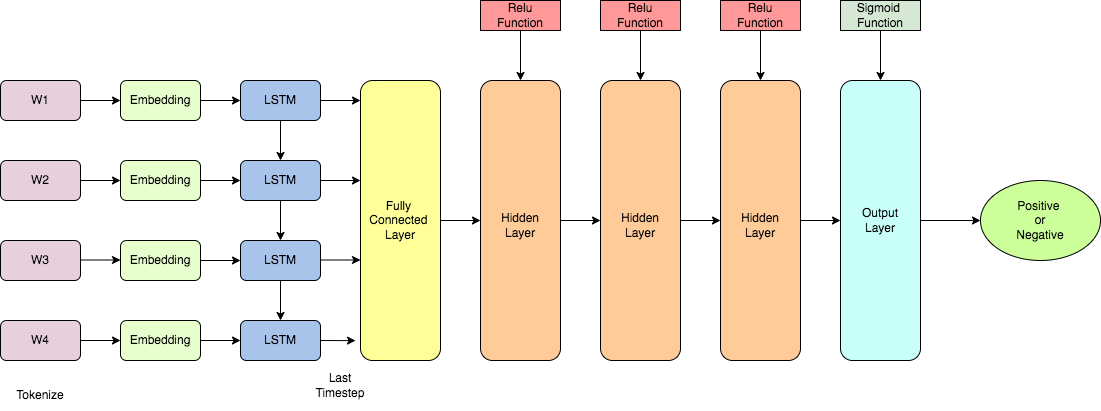

The diagram above was exported from draw.io. Its source (the exported page's mxGraphModel, read from the mxfile embedded in the PNG):
<mxGraphModel dx="1186" dy="614" grid="1" gridSize="10" guides="1" tooltips="1" connect="1" arrows="1" fold="1" page="1" pageScale="1" pageWidth="827" pageHeight="1169" math="0" shadow="0">
  <root>
    <mxCell id="0" />
    <mxCell id="1" parent="0" />
    <mxCell id="nDjdrBG7usyNz1fxnf4w-1" value="" style="rounded=1;whiteSpace=wrap;html=1;fillColor=#E6D0DE;" vertex="1" parent="1">
      <mxGeometry x="40" y="80" width="80" height="40" as="geometry" />
    </mxCell>
    <mxCell id="nDjdrBG7usyNz1fxnf4w-19" style="edgeStyle=orthogonalEdgeStyle;rounded=0;orthogonalLoop=1;jettySize=auto;html=1;exitX=1;exitY=0.5;exitDx=0;exitDy=0;entryX=0;entryY=0.5;entryDx=0;entryDy=0;" edge="1" parent="1" source="nDjdrBG7usyNz1fxnf4w-2" target="nDjdrBG7usyNz1fxnf4w-8">
      <mxGeometry relative="1" as="geometry" />
    </mxCell>
    <mxCell id="nDjdrBG7usyNz1fxnf4w-2" value="" style="rounded=1;whiteSpace=wrap;html=1;fillColor=#E6D0DE;" vertex="1" parent="1">
      <mxGeometry x="40" y="320" width="80" height="40" as="geometry" />
    </mxCell>
    <mxCell id="nDjdrBG7usyNz1fxnf4w-3" value="" style="rounded=1;whiteSpace=wrap;html=1;fillColor=#E6D0DE;" vertex="1" parent="1">
      <mxGeometry x="40" y="240" width="80" height="40" as="geometry" />
    </mxCell>
    <mxCell id="nDjdrBG7usyNz1fxnf4w-4" value="" style="rounded=1;whiteSpace=wrap;html=1;fillColor=#E6D0DE;" vertex="1" parent="1">
      <mxGeometry x="40" y="160" width="80" height="40" as="geometry" />
    </mxCell>
    <mxCell id="nDjdrBG7usyNz1fxnf4w-20" style="edgeStyle=orthogonalEdgeStyle;rounded=0;orthogonalLoop=1;jettySize=auto;html=1;exitX=1;exitY=0.5;exitDx=0;exitDy=0;entryX=0;entryY=0.5;entryDx=0;entryDy=0;" edge="1" parent="1" source="nDjdrBG7usyNz1fxnf4w-5" target="nDjdrBG7usyNz1fxnf4w-9">
      <mxGeometry relative="1" as="geometry" />
    </mxCell>
    <mxCell id="nDjdrBG7usyNz1fxnf4w-5" value="" style="rounded=1;whiteSpace=wrap;html=1;fillColor=#E6FFCC;" vertex="1" parent="1">
      <mxGeometry x="160" y="80" width="80" height="40" as="geometry" />
    </mxCell>
    <mxCell id="nDjdrBG7usyNz1fxnf4w-21" style="edgeStyle=orthogonalEdgeStyle;rounded=0;orthogonalLoop=1;jettySize=auto;html=1;exitX=1;exitY=0.5;exitDx=0;exitDy=0;entryX=0;entryY=0.5;entryDx=0;entryDy=0;" edge="1" parent="1" source="nDjdrBG7usyNz1fxnf4w-6" target="nDjdrBG7usyNz1fxnf4w-10">
      <mxGeometry relative="1" as="geometry" />
    </mxCell>
    <mxCell id="nDjdrBG7usyNz1fxnf4w-6" value="" style="rounded=1;whiteSpace=wrap;html=1;fillColor=#E6FFCC;" vertex="1" parent="1">
      <mxGeometry x="160" y="160" width="80" height="40" as="geometry" />
    </mxCell>
    <mxCell id="nDjdrBG7usyNz1fxnf4w-22" style="edgeStyle=orthogonalEdgeStyle;rounded=0;orthogonalLoop=1;jettySize=auto;html=1;exitX=1;exitY=0.5;exitDx=0;exitDy=0;entryX=0;entryY=0.5;entryDx=0;entryDy=0;" edge="1" parent="1" source="nDjdrBG7usyNz1fxnf4w-7" target="nDjdrBG7usyNz1fxnf4w-11">
      <mxGeometry relative="1" as="geometry" />
    </mxCell>
    <mxCell id="nDjdrBG7usyNz1fxnf4w-7" value="" style="rounded=1;whiteSpace=wrap;html=1;fillColor=#E6FFCC;" vertex="1" parent="1">
      <mxGeometry x="160" y="240" width="80" height="40" as="geometry" />
    </mxCell>
    <mxCell id="nDjdrBG7usyNz1fxnf4w-23" style="edgeStyle=orthogonalEdgeStyle;rounded=0;orthogonalLoop=1;jettySize=auto;html=1;exitX=1;exitY=0.5;exitDx=0;exitDy=0;entryX=0;entryY=0.5;entryDx=0;entryDy=0;" edge="1" parent="1" source="nDjdrBG7usyNz1fxnf4w-8" target="nDjdrBG7usyNz1fxnf4w-12">
      <mxGeometry relative="1" as="geometry" />
    </mxCell>
    <mxCell id="nDjdrBG7usyNz1fxnf4w-8" value="" style="rounded=1;whiteSpace=wrap;html=1;fillColor=#E6FFCC;" vertex="1" parent="1">
      <mxGeometry x="160" y="320" width="80" height="40" as="geometry" />
    </mxCell>
    <mxCell id="nDjdrBG7usyNz1fxnf4w-24" style="edgeStyle=orthogonalEdgeStyle;rounded=0;orthogonalLoop=1;jettySize=auto;html=1;exitX=0.5;exitY=1;exitDx=0;exitDy=0;entryX=0.5;entryY=0;entryDx=0;entryDy=0;" edge="1" parent="1" source="nDjdrBG7usyNz1fxnf4w-9" target="nDjdrBG7usyNz1fxnf4w-10">
      <mxGeometry relative="1" as="geometry" />
    </mxCell>
    <mxCell id="nDjdrBG7usyNz1fxnf4w-9" value="" style="rounded=1;whiteSpace=wrap;html=1;fillColor=#A9C4EB;" vertex="1" parent="1">
      <mxGeometry x="280" y="80" width="80" height="40" as="geometry" />
    </mxCell>
    <mxCell id="nDjdrBG7usyNz1fxnf4w-25" value="" style="edgeStyle=orthogonalEdgeStyle;rounded=0;orthogonalLoop=1;jettySize=auto;html=1;" edge="1" parent="1" source="nDjdrBG7usyNz1fxnf4w-10" target="nDjdrBG7usyNz1fxnf4w-11">
      <mxGeometry relative="1" as="geometry" />
    </mxCell>
    <mxCell id="nDjdrBG7usyNz1fxnf4w-10" value="" style="rounded=1;whiteSpace=wrap;html=1;fillColor=#A9C4EB;" vertex="1" parent="1">
      <mxGeometry x="280" y="160" width="80" height="40" as="geometry" />
    </mxCell>
    <mxCell id="nDjdrBG7usyNz1fxnf4w-26" value="" style="edgeStyle=orthogonalEdgeStyle;rounded=0;orthogonalLoop=1;jettySize=auto;html=1;" edge="1" parent="1" source="nDjdrBG7usyNz1fxnf4w-11" target="nDjdrBG7usyNz1fxnf4w-12">
      <mxGeometry relative="1" as="geometry" />
    </mxCell>
    <mxCell id="nDjdrBG7usyNz1fxnf4w-11" value="" style="rounded=1;whiteSpace=wrap;html=1;fillColor=#A9C4EB;" vertex="1" parent="1">
      <mxGeometry x="280" y="240" width="80" height="40" as="geometry" />
    </mxCell>
    <mxCell id="nDjdrBG7usyNz1fxnf4w-12" value="" style="rounded=1;whiteSpace=wrap;html=1;fillColor=#A9C4EB;" vertex="1" parent="1">
      <mxGeometry x="280" y="320" width="80" height="40" as="geometry" />
    </mxCell>
    <mxCell id="nDjdrBG7usyNz1fxnf4w-13" value="" style="rounded=1;whiteSpace=wrap;html=1;fillColor=#FFFF99;" vertex="1" parent="1">
      <mxGeometry x="400" y="80" width="80" height="280" as="geometry" />
    </mxCell>
    <mxCell id="nDjdrBG7usyNz1fxnf4w-14" value="" style="endArrow=classic;html=1;rounded=0;entryX=0;entryY=0.5;entryDx=0;entryDy=0;exitX=1;exitY=0.5;exitDx=0;exitDy=0;" edge="1" parent="1" source="nDjdrBG7usyNz1fxnf4w-1" target="nDjdrBG7usyNz1fxnf4w-5">
      <mxGeometry width="50" height="50" relative="1" as="geometry">
        <mxPoint x="390" y="290" as="sourcePoint" />
        <mxPoint x="440" y="240" as="targetPoint" />
      </mxGeometry>
    </mxCell>
    <mxCell id="nDjdrBG7usyNz1fxnf4w-15" value="" style="endArrow=classic;html=1;rounded=0;entryX=0;entryY=0.5;entryDx=0;entryDy=0;exitX=1;exitY=0.5;exitDx=0;exitDy=0;" edge="1" parent="1">
      <mxGeometry width="50" height="50" relative="1" as="geometry">
        <mxPoint x="120" y="259.5" as="sourcePoint" />
        <mxPoint x="160" y="259.5" as="targetPoint" />
      </mxGeometry>
    </mxCell>
    <mxCell id="nDjdrBG7usyNz1fxnf4w-16" value="" style="endArrow=classic;html=1;rounded=0;entryX=0;entryY=0.5;entryDx=0;entryDy=0;exitX=1;exitY=0.5;exitDx=0;exitDy=0;" edge="1" parent="1" source="nDjdrBG7usyNz1fxnf4w-4" target="nDjdrBG7usyNz1fxnf4w-6">
      <mxGeometry width="50" height="50" relative="1" as="geometry">
        <mxPoint x="140" y="120" as="sourcePoint" />
        <mxPoint x="180" y="120" as="targetPoint" />
      </mxGeometry>
    </mxCell>
    <mxCell id="nDjdrBG7usyNz1fxnf4w-33" value="" style="endArrow=classic;html=1;rounded=0;exitX=1;exitY=0.5;exitDx=0;exitDy=0;" edge="1" parent="1" source="nDjdrBG7usyNz1fxnf4w-9">
      <mxGeometry width="50" height="50" relative="1" as="geometry">
        <mxPoint x="390" y="290" as="sourcePoint" />
        <mxPoint x="400" y="100" as="targetPoint" />
      </mxGeometry>
    </mxCell>
    <mxCell id="nDjdrBG7usyNz1fxnf4w-34" value="" style="endArrow=classic;html=1;rounded=0;exitX=1;exitY=0.5;exitDx=0;exitDy=0;" edge="1" parent="1" source="nDjdrBG7usyNz1fxnf4w-10">
      <mxGeometry width="50" height="50" relative="1" as="geometry">
        <mxPoint x="370" y="110" as="sourcePoint" />
        <mxPoint x="400" y="180" as="targetPoint" />
        <Array as="points" />
      </mxGeometry>
    </mxCell>
    <mxCell id="nDjdrBG7usyNz1fxnf4w-35" value="" style="endArrow=classic;html=1;rounded=0;exitX=1;exitY=0.5;exitDx=0;exitDy=0;" edge="1" parent="1">
      <mxGeometry width="50" height="50" relative="1" as="geometry">
        <mxPoint x="360" y="259.5" as="sourcePoint" />
        <mxPoint x="400" y="259.5" as="targetPoint" />
      </mxGeometry>
    </mxCell>
    <mxCell id="nDjdrBG7usyNz1fxnf4w-36" value="" style="endArrow=classic;html=1;rounded=0;exitX=1;exitY=0.5;exitDx=0;exitDy=0;entryX=-0.062;entryY=0.929;entryDx=0;entryDy=0;entryPerimeter=0;" edge="1" parent="1" source="nDjdrBG7usyNz1fxnf4w-12" target="nDjdrBG7usyNz1fxnf4w-13">
      <mxGeometry width="50" height="50" relative="1" as="geometry">
        <mxPoint x="390" y="130" as="sourcePoint" />
        <mxPoint x="430" y="130" as="targetPoint" />
      </mxGeometry>
    </mxCell>
    <mxCell id="nDjdrBG7usyNz1fxnf4w-45" value="" style="edgeStyle=orthogonalEdgeStyle;rounded=0;orthogonalLoop=1;jettySize=auto;html=1;" edge="1" parent="1" source="nDjdrBG7usyNz1fxnf4w-37" target="nDjdrBG7usyNz1fxnf4w-39">
      <mxGeometry relative="1" as="geometry" />
    </mxCell>
    <mxCell id="nDjdrBG7usyNz1fxnf4w-37" value="" style="rounded=1;whiteSpace=wrap;html=1;fillColor=#FFCC99;" vertex="1" parent="1">
      <mxGeometry x="640" y="80" width="80" height="280" as="geometry" />
    </mxCell>
    <mxCell id="nDjdrBG7usyNz1fxnf4w-44" value="" style="edgeStyle=orthogonalEdgeStyle;rounded=0;orthogonalLoop=1;jettySize=auto;html=1;" edge="1" parent="1" source="nDjdrBG7usyNz1fxnf4w-38" target="nDjdrBG7usyNz1fxnf4w-37">
      <mxGeometry relative="1" as="geometry" />
    </mxCell>
    <mxCell id="nDjdrBG7usyNz1fxnf4w-38" value="" style="rounded=1;whiteSpace=wrap;html=1;fillColor=#FFCC99;" vertex="1" parent="1">
      <mxGeometry x="520" y="80" width="80" height="280" as="geometry" />
    </mxCell>
    <mxCell id="nDjdrBG7usyNz1fxnf4w-47" value="" style="edgeStyle=orthogonalEdgeStyle;rounded=0;orthogonalLoop=1;jettySize=auto;html=1;" edge="1" parent="1" source="nDjdrBG7usyNz1fxnf4w-39" target="nDjdrBG7usyNz1fxnf4w-46">
      <mxGeometry relative="1" as="geometry" />
    </mxCell>
    <mxCell id="nDjdrBG7usyNz1fxnf4w-39" value="" style="rounded=1;whiteSpace=wrap;html=1;fillColor=#FFCC99;" vertex="1" parent="1">
      <mxGeometry x="760" y="80" width="80" height="280" as="geometry" />
    </mxCell>
    <mxCell id="nDjdrBG7usyNz1fxnf4w-40" value="Tokenize" style="text;html=1;strokeColor=none;fillColor=none;align=center;verticalAlign=middle;whiteSpace=wrap;rounded=0;" vertex="1" parent="1">
      <mxGeometry x="50" y="380" width="60" height="30" as="geometry" />
    </mxCell>
    <mxCell id="nDjdrBG7usyNz1fxnf4w-41" value="Last Timestep" style="text;html=1;strokeColor=none;fillColor=none;align=center;verticalAlign=middle;whiteSpace=wrap;rounded=0;" vertex="1" parent="1">
      <mxGeometry x="350" y="370" width="60" height="30" as="geometry" />
    </mxCell>
    <mxCell id="nDjdrBG7usyNz1fxnf4w-42" value="" style="endArrow=classic;html=1;rounded=0;exitX=1;exitY=0.5;exitDx=0;exitDy=0;entryX=0;entryY=0.5;entryDx=0;entryDy=0;" edge="1" parent="1" source="nDjdrBG7usyNz1fxnf4w-13" target="nDjdrBG7usyNz1fxnf4w-38">
      <mxGeometry width="50" height="50" relative="1" as="geometry">
        <mxPoint x="370" y="190" as="sourcePoint" />
        <mxPoint x="410" y="190" as="targetPoint" />
        <Array as="points" />
      </mxGeometry>
    </mxCell>
    <mxCell id="nDjdrBG7usyNz1fxnf4w-49" value="" style="edgeStyle=orthogonalEdgeStyle;rounded=0;orthogonalLoop=1;jettySize=auto;html=1;" edge="1" parent="1" source="nDjdrBG7usyNz1fxnf4w-46" target="nDjdrBG7usyNz1fxnf4w-48">
      <mxGeometry relative="1" as="geometry" />
    </mxCell>
    <mxCell id="nDjdrBG7usyNz1fxnf4w-46" value="" style="rounded=1;whiteSpace=wrap;html=1;fillColor=#C9FFFB;" vertex="1" parent="1">
      <mxGeometry x="880" y="80" width="80" height="280" as="geometry" />
    </mxCell>
    <mxCell id="nDjdrBG7usyNz1fxnf4w-48" value="" style="ellipse;whiteSpace=wrap;html=1;fillColor=#CCFF99;" vertex="1" parent="1">
      <mxGeometry x="1020" y="180" width="120" height="80" as="geometry" />
    </mxCell>
    <mxCell id="nDjdrBG7usyNz1fxnf4w-60" value="" style="edgeStyle=orthogonalEdgeStyle;rounded=0;orthogonalLoop=1;jettySize=auto;html=1;" edge="1" parent="1" source="nDjdrBG7usyNz1fxnf4w-50" target="nDjdrBG7usyNz1fxnf4w-46">
      <mxGeometry relative="1" as="geometry" />
    </mxCell>
    <mxCell id="nDjdrBG7usyNz1fxnf4w-50" value="" style="rounded=0;whiteSpace=wrap;html=1;fillColor=#D5E8D4;" vertex="1" parent="1">
      <mxGeometry x="880" width="80" height="30" as="geometry" />
    </mxCell>
    <mxCell id="nDjdrBG7usyNz1fxnf4w-57" value="" style="edgeStyle=orthogonalEdgeStyle;rounded=0;orthogonalLoop=1;jettySize=auto;html=1;" edge="1" parent="1" source="nDjdrBG7usyNz1fxnf4w-53" target="nDjdrBG7usyNz1fxnf4w-38">
      <mxGeometry relative="1" as="geometry" />
    </mxCell>
    <mxCell id="nDjdrBG7usyNz1fxnf4w-53" value="" style="rounded=0;whiteSpace=wrap;html=1;fillColor=#FF9999;" vertex="1" parent="1">
      <mxGeometry x="520" width="80" height="30" as="geometry" />
    </mxCell>
    <mxCell id="nDjdrBG7usyNz1fxnf4w-59" value="" style="edgeStyle=orthogonalEdgeStyle;rounded=0;orthogonalLoop=1;jettySize=auto;html=1;" edge="1" parent="1" source="nDjdrBG7usyNz1fxnf4w-55" target="nDjdrBG7usyNz1fxnf4w-39">
      <mxGeometry relative="1" as="geometry" />
    </mxCell>
    <mxCell id="nDjdrBG7usyNz1fxnf4w-55" value="" style="rounded=0;whiteSpace=wrap;html=1;fillColor=#FF9999;" vertex="1" parent="1">
      <mxGeometry x="760" width="80" height="30" as="geometry" />
    </mxCell>
    <mxCell id="nDjdrBG7usyNz1fxnf4w-58" value="" style="edgeStyle=orthogonalEdgeStyle;rounded=0;orthogonalLoop=1;jettySize=auto;html=1;" edge="1" parent="1" source="nDjdrBG7usyNz1fxnf4w-56" target="nDjdrBG7usyNz1fxnf4w-37">
      <mxGeometry relative="1" as="geometry" />
    </mxCell>
    <mxCell id="nDjdrBG7usyNz1fxnf4w-56" value="" style="rounded=0;whiteSpace=wrap;html=1;fillColor=#FF9999;" vertex="1" parent="1">
      <mxGeometry x="640" width="80" height="30" as="geometry" />
    </mxCell>
    <mxCell id="nDjdrBG7usyNz1fxnf4w-61" value="W1" style="text;html=1;strokeColor=none;fillColor=none;align=center;verticalAlign=middle;whiteSpace=wrap;rounded=0;" vertex="1" parent="1">
      <mxGeometry x="50" y="85" width="60" height="30" as="geometry" />
    </mxCell>
    <mxCell id="nDjdrBG7usyNz1fxnf4w-62" value="W4" style="text;html=1;strokeColor=none;fillColor=none;align=center;verticalAlign=middle;whiteSpace=wrap;rounded=0;" vertex="1" parent="1">
      <mxGeometry x="50" y="325" width="60" height="30" as="geometry" />
    </mxCell>
    <mxCell id="nDjdrBG7usyNz1fxnf4w-63" value="W3" style="text;html=1;strokeColor=none;fillColor=none;align=center;verticalAlign=middle;whiteSpace=wrap;rounded=0;" vertex="1" parent="1">
      <mxGeometry x="50" y="245" width="60" height="30" as="geometry" />
    </mxCell>
    <mxCell id="nDjdrBG7usyNz1fxnf4w-64" value="W2" style="text;html=1;strokeColor=none;fillColor=none;align=center;verticalAlign=middle;whiteSpace=wrap;rounded=0;" vertex="1" parent="1">
      <mxGeometry x="50" y="165" width="60" height="30" as="geometry" />
    </mxCell>
    <mxCell id="nDjdrBG7usyNz1fxnf4w-65" value="Embedding" style="text;html=1;strokeColor=none;fillColor=none;align=center;verticalAlign=middle;whiteSpace=wrap;rounded=0;" vertex="1" parent="1">
      <mxGeometry x="170" y="85" width="60" height="30" as="geometry" />
    </mxCell>
    <mxCell id="nDjdrBG7usyNz1fxnf4w-66" value="Embedding" style="text;html=1;strokeColor=none;fillColor=none;align=center;verticalAlign=middle;whiteSpace=wrap;rounded=0;" vertex="1" parent="1">
      <mxGeometry x="170" y="245" width="60" height="30" as="geometry" />
    </mxCell>
    <mxCell id="nDjdrBG7usyNz1fxnf4w-67" value="Embedding" style="text;html=1;strokeColor=none;fillColor=none;align=center;verticalAlign=middle;whiteSpace=wrap;rounded=0;" vertex="1" parent="1">
      <mxGeometry x="170" y="165" width="60" height="30" as="geometry" />
    </mxCell>
    <mxCell id="nDjdrBG7usyNz1fxnf4w-68" value="Embedding" style="text;html=1;strokeColor=none;fillColor=none;align=center;verticalAlign=middle;whiteSpace=wrap;rounded=0;" vertex="1" parent="1">
      <mxGeometry x="170" y="325" width="60" height="30" as="geometry" />
    </mxCell>
    <mxCell id="nDjdrBG7usyNz1fxnf4w-69" value="LSTM" style="text;html=1;strokeColor=none;fillColor=none;align=center;verticalAlign=middle;whiteSpace=wrap;rounded=0;" vertex="1" parent="1">
      <mxGeometry x="290" y="85" width="60" height="30" as="geometry" />
    </mxCell>
    <mxCell id="nDjdrBG7usyNz1fxnf4w-70" value="LSTM" style="text;html=1;strokeColor=none;fillColor=none;align=center;verticalAlign=middle;whiteSpace=wrap;rounded=0;" vertex="1" parent="1">
      <mxGeometry x="290" y="325" width="60" height="30" as="geometry" />
    </mxCell>
    <mxCell id="nDjdrBG7usyNz1fxnf4w-71" value="LSTM" style="text;html=1;strokeColor=none;fillColor=none;align=center;verticalAlign=middle;whiteSpace=wrap;rounded=0;" vertex="1" parent="1">
      <mxGeometry x="290" y="245" width="60" height="30" as="geometry" />
    </mxCell>
    <mxCell id="nDjdrBG7usyNz1fxnf4w-72" value="LSTM" style="text;html=1;strokeColor=none;fillColor=none;align=center;verticalAlign=middle;whiteSpace=wrap;rounded=0;" vertex="1" parent="1">
      <mxGeometry x="290" y="165" width="60" height="30" as="geometry" />
    </mxCell>
    <mxCell id="nDjdrBG7usyNz1fxnf4w-73" value="Fully&amp;nbsp;&lt;br&gt;Connected&amp;nbsp;&lt;br&gt;Layer" style="text;html=1;strokeColor=none;fillColor=none;align=center;verticalAlign=middle;whiteSpace=wrap;rounded=0;" vertex="1" parent="1">
      <mxGeometry x="410" y="205" width="60" height="30" as="geometry" />
    </mxCell>
    <mxCell id="nDjdrBG7usyNz1fxnf4w-74" value="Hidden Layer" style="text;html=1;strokeColor=none;fillColor=none;align=center;verticalAlign=middle;whiteSpace=wrap;rounded=0;" vertex="1" parent="1">
      <mxGeometry x="530" y="210" width="60" height="30" as="geometry" />
    </mxCell>
    <mxCell id="nDjdrBG7usyNz1fxnf4w-75" value="Hidden Layer" style="text;html=1;strokeColor=none;fillColor=none;align=center;verticalAlign=middle;whiteSpace=wrap;rounded=0;" vertex="1" parent="1">
      <mxGeometry x="770" y="210" width="60" height="30" as="geometry" />
    </mxCell>
    <mxCell id="nDjdrBG7usyNz1fxnf4w-76" value="Hidden Layer" style="text;html=1;strokeColor=none;fillColor=none;align=center;verticalAlign=middle;whiteSpace=wrap;rounded=0;" vertex="1" parent="1">
      <mxGeometry x="650" y="210" width="60" height="30" as="geometry" />
    </mxCell>
    <mxCell id="nDjdrBG7usyNz1fxnf4w-77" value="Output Layer" style="text;html=1;strokeColor=none;fillColor=none;align=center;verticalAlign=middle;whiteSpace=wrap;rounded=0;" vertex="1" parent="1">
      <mxGeometry x="890" y="205" width="60" height="30" as="geometry" />
    </mxCell>
    <mxCell id="nDjdrBG7usyNz1fxnf4w-78" value="Relu&lt;br&gt;Function" style="text;html=1;strokeColor=none;fillColor=none;align=center;verticalAlign=middle;whiteSpace=wrap;rounded=0;" vertex="1" parent="1">
      <mxGeometry x="530" width="60" height="30" as="geometry" />
    </mxCell>
    <mxCell id="nDjdrBG7usyNz1fxnf4w-79" value="Relu&lt;br&gt;Function" style="text;html=1;strokeColor=none;fillColor=none;align=center;verticalAlign=middle;whiteSpace=wrap;rounded=0;" vertex="1" parent="1">
      <mxGeometry x="770" width="60" height="30" as="geometry" />
    </mxCell>
    <mxCell id="nDjdrBG7usyNz1fxnf4w-80" value="Relu&lt;br&gt;Function" style="text;html=1;strokeColor=none;fillColor=none;align=center;verticalAlign=middle;whiteSpace=wrap;rounded=0;" vertex="1" parent="1">
      <mxGeometry x="650" width="60" height="30" as="geometry" />
    </mxCell>
    <mxCell id="nDjdrBG7usyNz1fxnf4w-81" value="Sigmoid&amp;nbsp;&lt;br&gt;Function" style="text;html=1;strokeColor=none;fillColor=none;align=center;verticalAlign=middle;whiteSpace=wrap;rounded=0;" vertex="1" parent="1">
      <mxGeometry x="890" width="60" height="30" as="geometry" />
    </mxCell>
    <mxCell id="nDjdrBG7usyNz1fxnf4w-82" value="Positive &lt;br&gt;or Negative" style="text;html=1;strokeColor=none;fillColor=none;align=center;verticalAlign=middle;whiteSpace=wrap;rounded=0;" vertex="1" parent="1">
      <mxGeometry x="1050" y="205" width="60" height="30" as="geometry" />
    </mxCell>
  </root>
</mxGraphModel>